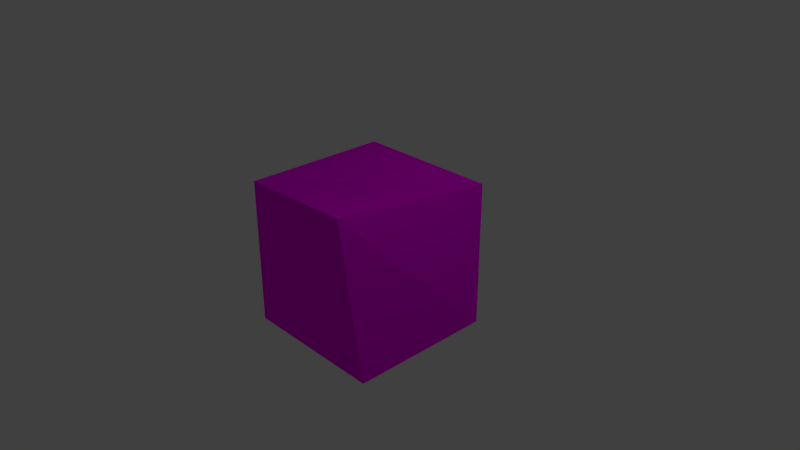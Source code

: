 # Source: figure.blend  (saved by Blender 2.79.0; exported with 4.5.12 LTS)
import bpy
from mathutils import Matrix  # noqa: F401  (used for matrix-valued properties, if any)

bpy.ops.wm.read_factory_settings(use_empty=True)
scene = bpy.context.scene
scene.name = 'Scene'

# ---- collections
col_collection_1 = bpy.data.collections.new('Collection 1'); scene.collection.children.link(col_collection_1)

# ---- images (referenced by path relative to the original .blend; pixels are not part of the script)
import os
ASSET_DIR = os.environ.get("B2B_ASSET_DIR", "")  # directory of the original .blend (textures are referenced by path, not embedded)
HERE = os.path.dirname(os.path.abspath(__file__))  # packed textures are extracted next to this script under _unpacked/

def load_image(name, relpath, width, height, colorspace="sRGB"):
    """Load a texture the original file referenced (path relative to the .blend, or extracted next to this script)."""
    p = next((c for c in (os.path.join(HERE, relpath), os.path.join(ASSET_DIR, relpath)) if relpath and os.path.exists(c)), "")
    if p:
        img = bpy.data.images.load(p, check_existing=True)
        img.name = name
    else:  # same state as the original file: an image datablock whose file is absent (Cycles renders it pink)
        img = bpy.data.images.new(name, width, height)
        img.source = "FILE"
        img.filepath = "//" + (relpath or name)
    img.colorspace_settings.name = colorspace
    return img
img_figure_png = load_image('figure.png', 'figure.png', 1024, 1024, 'sRGB')

# ---- materials (node trees are filled in below, after node groups)
mat_material_001 = bpy.data.materials.new('Material.001')
mat_material_001.alpha_threshold = 0.0
mat_material_001.roughness = 0.5

# ---- material node trees
mat_material_001.use_nodes = True; mat_material_001.node_tree.nodes.clear()
_N = mat_material_001.node_tree.nodes; _L = mat_material_001.node_tree.links
n0 = _N.new('ShaderNodeOutputMaterial'); n0.name = 'Material Output'; n0.location = (300, 300)
n1 = _N.new('ShaderNodeBsdfDiffuse'); n1.name = 'Diffuse BSDF'; n1.location = (10, 300)
n2 = _N.new('ShaderNodeTexImage'); n2.name = 'Image Texture'; n2.location = (-180, 300)
n2.width = 140
n2.image = img_figure_png
_L.new(n1.outputs[0], n0.inputs[0])
_L.new(n2.outputs[0], n1.inputs[0])
n0.is_active_output = True

# ---- world
world_world = bpy.data.worlds.new('World'); scene.world = world_world
world_world.color = (0.05088, 0.05088, 0.05088)
world_world.use_sun_shadow = False
world_world.sun_shadow_jitter_overblur = 0.0
world_world.cycles.sampling_method = 'MANUAL'

# ---- cameras
cam_camera = bpy.data.cameras.new('Camera')
cam_camera.clip_end = 100.0
cam_camera.lens = 35.0
cam_camera.sensor_width = 32.0
cam_camera.sensor_height = 18.0
cam_camera.ortho_scale = 7.314
cam_camera.dof.focus_distance = 0.0

# ---- lights
light_lamp = bpy.data.lights.new('Lamp', 'POINT')
light_lamp.transmission_factor = 0.0
light_lamp.cutoff_distance = 30.0
light_lamp.energy = 100.0
light_lamp.shadow_buffer_clip_start = 1.001
light_lamp.shadow_soft_size = 0.1
light_lamp.shadow_maximum_resolution = 0.006
light_lamp.use_absolute_resolution = True

# ---- meshes
me_cube = bpy.data.meshes.new('Cube')
me_cube.from_pydata([(1.0, 1.0, -1.0), (1.0, -1.0, -1.0), (-1.0, -1.0, -1.0), (-1.0, 1.0, -1.0), (1.0, 1.0, 1.0), (1.292, -1.544, 1.476), (-1.0, -1.0, 1.0), (-1.0, 1.0, 1.0)], [], [(0, 1, 2, 3), (4, 7, 6, 5), (0, 4, 5, 1), (1, 5, 6, 2), (2, 6, 7, 3), (4, 0, 3, 7)])
_uv = me_cube.uv_layers.new(name='UVMap')
_uv.uv.foreach_set('vector', [0.3833, 0.696, 0.6917, 0.696, 0.6917, 1.0, 0.3833, 1.0, 0.6931, 0.3919, 0.3863, 0.3919, 0.3833, 0.08934, 0.7413, 0.0, 0.3823, 0.3886, 0.07447, 0.3886, 0.0, 0.0, 0.3833, 0.0851, 0.04923, 0.7719, 0.0, 0.3886, 0.3595, 0.4698, 0.3556, 0.7719, 1.0, 0.696, 0.6917, 0.696, 0.6917, 0.3919, 1.0, 0.3919, 0.3833, 0.3919, 0.6917, 0.3919, 0.6917, 0.696, 0.3833, 0.696])
me_cube.materials.append(mat_material_001)
me_cube.use_remesh_preserve_volume = False
me_cube.use_remesh_preserve_attributes = False
me_cube.use_mirror_vertex_groups = False
me_cube.update()

# ---- objects
ob_cube = bpy.data.objects.new('Cube', me_cube)
ob_lamp = bpy.data.objects.new('Lamp', light_lamp)
ob_camera = bpy.data.objects.new('Camera', cam_camera)

# ---- transforms, parenting, visibility, modifiers, constraints
ob_cube.location = (0.0, 0.0, 0.0)
ob_cube.lock_rotations_4d = False
ob_cube.empty_display_type = 'ARROWS'
ob_cube.lineart.crease_threshold = 0.0
ob_lamp.location = (4.076, 1.005, 5.904)
ob_lamp.rotation_euler = (0.6503, 0.05522, 1.866)
ob_lamp.lock_rotations_4d = False
ob_lamp.empty_display_type = 'ARROWS'
ob_lamp.color = (0.0, 0.0, 0.0, 0.0)
ob_lamp.lineart.crease_threshold = 0.0
ob_camera.location = (7.481, -6.508, 5.344)
ob_camera.rotation_euler = (1.109, 0.0, 0.8149)
ob_camera.lock_rotations_4d = False
ob_camera.empty_display_type = 'ARROWS'
ob_camera.color = (0.0, 0.0, 0.0, 0.0)
ob_camera.display_type = 'WIRE'
ob_camera.lineart.crease_threshold = 0.0

# ---- collection membership
col_collection_1.objects.link(ob_cube)
col_collection_1.objects.link(ob_lamp)
col_collection_1.objects.link(ob_camera)

# ---- scene / render settings (as saved in the file)
scene.camera = ob_camera
scene.frame_start = 1; scene.frame_end = 250; scene.frame_set(1)
scene.render.engine = 'CYCLES'
scene.render.resolution_percentage = 50
scene.render.dither_intensity = 0.0
scene.cycles.use_denoising = False
scene.cycles.samples = 128
scene.cycles.sampling_pattern = 'TABULATED_SOBOL'
scene.cycles.use_adaptive_sampling = False
scene.cycles.use_light_tree = False
scene.cycles.blur_glossy = 0.0
scene.cycles.sample_clamp_indirect = 0.0
scene.view_settings.view_transform = 'Standard'
bpy.context.view_layer.update()
